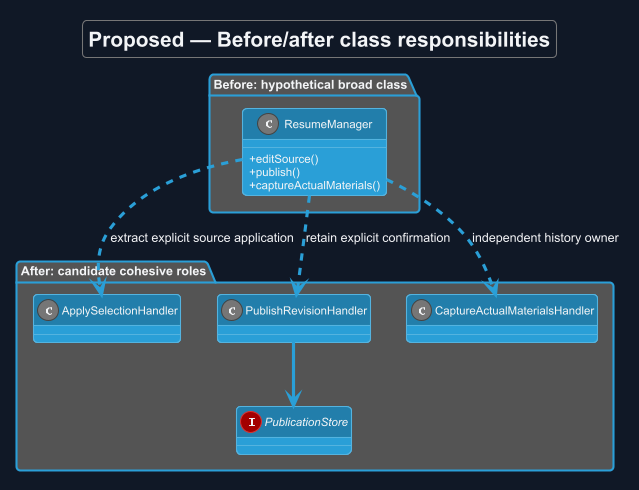

The diagram above was rendered by PlantUML. Its source (embedded in the PNG):
@startuml
!theme cyborg
skinparam backgroundColor #111827
skinparam defaultFontColor #F3F4F6
allowmixing
title Proposed — Before/after class responsibilities
skinparam backgroundColor #111827
skinparam shadowing false
skinparam defaultFontName Arial
skinparam classAttributeIconSize 0

package "Before: hypothetical broad class" {
 class ResumeManager {
  +editSource()
  +publish()
  +captureActualMaterials()
 }
}
package "After: candidate cohesive roles" {
 class ApplySelectionHandler
 class PublishRevisionHandler
 class CaptureActualMaterialsHandler
 interface PublicationStore
 PublishRevisionHandler --> PublicationStore
}
ResumeManager ..> ApplySelectionHandler : extract explicit source application
ResumeManager ..> PublishRevisionHandler : retain explicit confirmation
ResumeManager ..> CaptureActualMaterialsHandler : independent history owner

@enduml